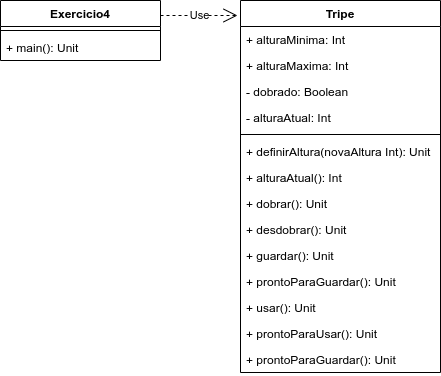

The diagram above was exported from draw.io. Its source (the exported page's mxGraphModel, read from the mxfile embedded in the PNG):
<mxGraphModel dx="2062" dy="700" grid="1" gridSize="10" guides="1" tooltips="1" connect="1" arrows="1" fold="1" page="1" pageScale="1" pageWidth="827" pageHeight="1169" math="0" shadow="0">
  <root>
    <mxCell id="0" />
    <mxCell id="1" parent="0" />
    <mxCell id="hjxSWp4LBx2T_hrrPDGR-1" value="Exercicio4" style="swimlane;fontStyle=1;align=center;verticalAlign=top;childLayout=stackLayout;horizontal=1;startSize=26;horizontalStack=0;resizeParent=1;resizeParentMax=0;resizeLast=0;collapsible=1;marginBottom=0;" vertex="1" parent="1">
      <mxGeometry x="80" y="80" width="160" height="60" as="geometry" />
    </mxCell>
    <mxCell id="hjxSWp4LBx2T_hrrPDGR-2" value="" style="line;strokeWidth=1;fillColor=none;align=left;verticalAlign=middle;spacingTop=-1;spacingLeft=3;spacingRight=3;rotatable=0;labelPosition=right;points=[];portConstraint=eastwest;" vertex="1" parent="hjxSWp4LBx2T_hrrPDGR-1">
      <mxGeometry y="26" width="160" height="8" as="geometry" />
    </mxCell>
    <mxCell id="hjxSWp4LBx2T_hrrPDGR-3" value="+ main(): Unit" style="text;strokeColor=none;fillColor=none;align=left;verticalAlign=top;spacingLeft=4;spacingRight=4;overflow=hidden;rotatable=0;points=[[0,0.5],[1,0.5]];portConstraint=eastwest;" vertex="1" parent="hjxSWp4LBx2T_hrrPDGR-1">
      <mxGeometry y="34" width="160" height="26" as="geometry" />
    </mxCell>
    <mxCell id="hjxSWp4LBx2T_hrrPDGR-4" value="Tripe" style="swimlane;fontStyle=1;align=center;verticalAlign=top;childLayout=stackLayout;horizontal=1;startSize=26;horizontalStack=0;resizeParent=1;resizeParentMax=0;resizeLast=0;collapsible=1;marginBottom=0;" vertex="1" parent="1">
      <mxGeometry x="320" y="80" width="200" height="372" as="geometry" />
    </mxCell>
    <mxCell id="hjxSWp4LBx2T_hrrPDGR-9" value="+ alturaMinima: Int" style="text;strokeColor=none;fillColor=none;align=left;verticalAlign=top;spacingLeft=4;spacingRight=4;overflow=hidden;rotatable=0;points=[[0,0.5],[1,0.5]];portConstraint=eastwest;" vertex="1" parent="hjxSWp4LBx2T_hrrPDGR-4">
      <mxGeometry y="26" width="200" height="26" as="geometry" />
    </mxCell>
    <mxCell id="hjxSWp4LBx2T_hrrPDGR-8" value="+ alturaMaxima: Int" style="text;strokeColor=none;fillColor=none;align=left;verticalAlign=top;spacingLeft=4;spacingRight=4;overflow=hidden;rotatable=0;points=[[0,0.5],[1,0.5]];portConstraint=eastwest;" vertex="1" parent="hjxSWp4LBx2T_hrrPDGR-4">
      <mxGeometry y="52" width="200" height="26" as="geometry" />
    </mxCell>
    <mxCell id="hjxSWp4LBx2T_hrrPDGR-5" value="- dobrado: Boolean" style="text;strokeColor=none;fillColor=none;align=left;verticalAlign=top;spacingLeft=4;spacingRight=4;overflow=hidden;rotatable=0;points=[[0,0.5],[1,0.5]];portConstraint=eastwest;" vertex="1" parent="hjxSWp4LBx2T_hrrPDGR-4">
      <mxGeometry y="78" width="200" height="26" as="geometry" />
    </mxCell>
    <mxCell id="hjxSWp4LBx2T_hrrPDGR-10" value="- alturaAtual: Int" style="text;strokeColor=none;fillColor=none;align=left;verticalAlign=top;spacingLeft=4;spacingRight=4;overflow=hidden;rotatable=0;points=[[0,0.5],[1,0.5]];portConstraint=eastwest;" vertex="1" parent="hjxSWp4LBx2T_hrrPDGR-4">
      <mxGeometry y="104" width="200" height="26" as="geometry" />
    </mxCell>
    <mxCell id="hjxSWp4LBx2T_hrrPDGR-6" value="" style="line;strokeWidth=1;fillColor=none;align=left;verticalAlign=middle;spacingTop=-1;spacingLeft=3;spacingRight=3;rotatable=0;labelPosition=right;points=[];portConstraint=eastwest;" vertex="1" parent="hjxSWp4LBx2T_hrrPDGR-4">
      <mxGeometry y="130" width="200" height="8" as="geometry" />
    </mxCell>
    <mxCell id="hjxSWp4LBx2T_hrrPDGR-7" value="+ definirAltura(novaAltura Int): Unit" style="text;strokeColor=none;fillColor=none;align=left;verticalAlign=top;spacingLeft=4;spacingRight=4;overflow=hidden;rotatable=0;points=[[0,0.5],[1,0.5]];portConstraint=eastwest;" vertex="1" parent="hjxSWp4LBx2T_hrrPDGR-4">
      <mxGeometry y="138" width="200" height="26" as="geometry" />
    </mxCell>
    <mxCell id="hjxSWp4LBx2T_hrrPDGR-19" value="+ alturaAtual(): Int" style="text;strokeColor=none;fillColor=none;align=left;verticalAlign=top;spacingLeft=4;spacingRight=4;overflow=hidden;rotatable=0;points=[[0,0.5],[1,0.5]];portConstraint=eastwest;" vertex="1" parent="hjxSWp4LBx2T_hrrPDGR-4">
      <mxGeometry y="164" width="200" height="26" as="geometry" />
    </mxCell>
    <mxCell id="hjxSWp4LBx2T_hrrPDGR-11" value="+ dobrar(): Unit" style="text;strokeColor=none;fillColor=none;align=left;verticalAlign=top;spacingLeft=4;spacingRight=4;overflow=hidden;rotatable=0;points=[[0,0.5],[1,0.5]];portConstraint=eastwest;" vertex="1" parent="hjxSWp4LBx2T_hrrPDGR-4">
      <mxGeometry y="190" width="200" height="26" as="geometry" />
    </mxCell>
    <mxCell id="hjxSWp4LBx2T_hrrPDGR-12" value="+ desdobrar(): Unit" style="text;strokeColor=none;fillColor=none;align=left;verticalAlign=top;spacingLeft=4;spacingRight=4;overflow=hidden;rotatable=0;points=[[0,0.5],[1,0.5]];portConstraint=eastwest;" vertex="1" parent="hjxSWp4LBx2T_hrrPDGR-4">
      <mxGeometry y="216" width="200" height="26" as="geometry" />
    </mxCell>
    <mxCell id="hjxSWp4LBx2T_hrrPDGR-13" value="+ guardar(): Unit" style="text;strokeColor=none;fillColor=none;align=left;verticalAlign=top;spacingLeft=4;spacingRight=4;overflow=hidden;rotatable=0;points=[[0,0.5],[1,0.5]];portConstraint=eastwest;" vertex="1" parent="hjxSWp4LBx2T_hrrPDGR-4">
      <mxGeometry y="242" width="200" height="26" as="geometry" />
    </mxCell>
    <mxCell id="hjxSWp4LBx2T_hrrPDGR-14" value="+ prontoParaGuardar(): Unit" style="text;strokeColor=none;fillColor=none;align=left;verticalAlign=top;spacingLeft=4;spacingRight=4;overflow=hidden;rotatable=0;points=[[0,0.5],[1,0.5]];portConstraint=eastwest;" vertex="1" parent="hjxSWp4LBx2T_hrrPDGR-4">
      <mxGeometry y="268" width="200" height="26" as="geometry" />
    </mxCell>
    <mxCell id="hjxSWp4LBx2T_hrrPDGR-15" value="+ usar(): Unit" style="text;strokeColor=none;fillColor=none;align=left;verticalAlign=top;spacingLeft=4;spacingRight=4;overflow=hidden;rotatable=0;points=[[0,0.5],[1,0.5]];portConstraint=eastwest;" vertex="1" parent="hjxSWp4LBx2T_hrrPDGR-4">
      <mxGeometry y="294" width="200" height="26" as="geometry" />
    </mxCell>
    <mxCell id="hjxSWp4LBx2T_hrrPDGR-16" value="+ prontoParaUsar(): Unit" style="text;strokeColor=none;fillColor=none;align=left;verticalAlign=top;spacingLeft=4;spacingRight=4;overflow=hidden;rotatable=0;points=[[0,0.5],[1,0.5]];portConstraint=eastwest;" vertex="1" parent="hjxSWp4LBx2T_hrrPDGR-4">
      <mxGeometry y="320" width="200" height="26" as="geometry" />
    </mxCell>
    <mxCell id="hjxSWp4LBx2T_hrrPDGR-18" value="+ prontoParaGuardar(): Unit" style="text;strokeColor=none;fillColor=none;align=left;verticalAlign=top;spacingLeft=4;spacingRight=4;overflow=hidden;rotatable=0;points=[[0,0.5],[1,0.5]];portConstraint=eastwest;" vertex="1" parent="hjxSWp4LBx2T_hrrPDGR-4">
      <mxGeometry y="346" width="200" height="26" as="geometry" />
    </mxCell>
    <mxCell id="hjxSWp4LBx2T_hrrPDGR-17" value="Use" style="endArrow=open;endSize=12;dashed=1;html=1;exitX=1;exitY=0.25;exitDx=0;exitDy=0;" edge="1" parent="1" source="hjxSWp4LBx2T_hrrPDGR-1">
      <mxGeometry width="160" relative="1" as="geometry">
        <mxPoint x="330" y="390" as="sourcePoint" />
        <mxPoint x="317" y="95" as="targetPoint" />
      </mxGeometry>
    </mxCell>
  </root>
</mxGraphModel>